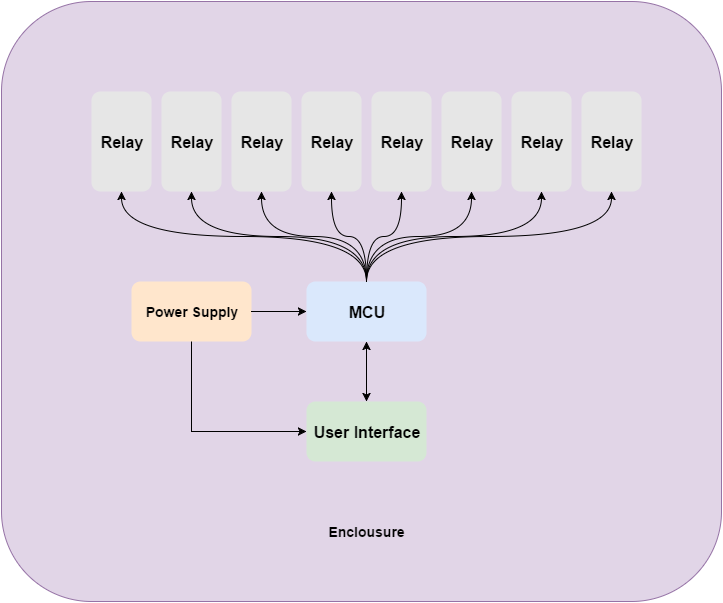

The diagram above was exported from draw.io. Its source (the exported page's mxGraphModel, read from the mxfile embedded in the PNG):
<mxGraphModel dx="789" dy="1087" grid="1" gridSize="10" guides="1" tooltips="1" connect="1" arrows="1" fold="1" page="1" pageScale="1" pageWidth="850" pageHeight="1100" background="#ffffff" math="0" shadow="0">
  <root>
    <mxCell id="0" />
    <mxCell id="1" parent="0" />
    <mxCell id="10cb8cbcfa7d10f-14" value="" style="rounded=1;whiteSpace=wrap;html=1;strokeColor=#9673a6;strokeWidth=1;fillColor=#e1d5e7;" vertex="1" parent="1">
      <mxGeometry x="60" y="10" width="720" height="600" as="geometry" />
    </mxCell>
    <mxCell id="10cb8cbcfa7d10f-1" value="&lt;font size=&quot;3&quot;&gt;&lt;b&gt;MCU&lt;/b&gt;&lt;/font&gt;" style="rounded=1;whiteSpace=wrap;html=1;dashed=1;dashPattern=1 4;strokeColor=none;strokeWidth=2;fillColor=#dae8fc;" vertex="1" parent="1">
      <mxGeometry x="365" y="290" width="120" height="60" as="geometry" />
    </mxCell>
    <mxCell id="10cb8cbcfa7d10f-3" value="&lt;font size=&quot;3&quot;&gt;&lt;b&gt;User Interface&lt;/b&gt;&lt;/font&gt;" style="shape=ext;double=1;rounded=1;whiteSpace=wrap;html=1;strokeColor=none;strokeWidth=1;fillColor=#d5e8d4;" vertex="1" parent="1">
      <mxGeometry x="365" y="410" width="120" height="60" as="geometry" />
    </mxCell>
    <mxCell id="21fc55e3b19b6c0b-1" style="edgeStyle=orthogonalEdgeStyle;rounded=0;html=1;exitX=0.5;exitY=1;entryX=0;entryY=0.5;jettySize=auto;orthogonalLoop=1;" edge="1" parent="1" source="10cb8cbcfa7d10f-4" target="10cb8cbcfa7d10f-3">
      <mxGeometry relative="1" as="geometry" />
    </mxCell>
    <mxCell id="10cb8cbcfa7d10f-4" value="&lt;b&gt;&lt;font style=&quot;font-size: 14px&quot;&gt;Power Supply&lt;/font&gt;&lt;/b&gt;" style="shape=ext;double=1;rounded=1;whiteSpace=wrap;html=1;dashed=1;dashPattern=1 4;strokeColor=none;strokeWidth=2;fillColor=#ffe6cc;" vertex="1" parent="1">
      <mxGeometry x="190" y="290" width="120" height="60" as="geometry" />
    </mxCell>
    <object label="&lt;font size=&quot;3&quot;&gt;&lt;b&gt;Relay&lt;/b&gt;&lt;/font&gt;" id="10cb8cbcfa7d10f-5">
      <mxCell style="rounded=1;whiteSpace=wrap;html=1;dashed=1;dashPattern=1 4;strokeColor=none;strokeWidth=2;fillColor=#E6E6E6;gradientColor=none;" vertex="1" parent="1">
        <mxGeometry x="150" y="100" width="60" height="100" as="geometry" />
      </mxCell>
    </object>
    <object label="&lt;font size=&quot;3&quot;&gt;&lt;b&gt;Relay&lt;/b&gt;&lt;/font&gt;" id="10cb8cbcfa7d10f-6">
      <mxCell style="rounded=1;whiteSpace=wrap;html=1;dashed=1;dashPattern=1 4;strokeColor=none;strokeWidth=2;fillColor=#E6E6E6;gradientColor=none;" vertex="1" parent="1">
        <mxGeometry x="220" y="100" width="60" height="100" as="geometry" />
      </mxCell>
    </object>
    <object label="&lt;font size=&quot;3&quot;&gt;&lt;b&gt;Relay&lt;/b&gt;&lt;/font&gt;" id="10cb8cbcfa7d10f-7">
      <mxCell style="rounded=1;whiteSpace=wrap;html=1;dashed=1;dashPattern=1 4;strokeColor=none;strokeWidth=2;fillColor=#E6E6E6;gradientColor=none;" vertex="1" parent="1">
        <mxGeometry x="290" y="100" width="60" height="100" as="geometry" />
      </mxCell>
    </object>
    <object label="&lt;font size=&quot;3&quot;&gt;&lt;b&gt;Relay&lt;/b&gt;&lt;/font&gt;" id="10cb8cbcfa7d10f-8">
      <mxCell style="rounded=1;whiteSpace=wrap;html=1;dashed=1;dashPattern=1 4;strokeColor=none;strokeWidth=2;fillColor=#E6E6E6;gradientColor=none;" vertex="1" parent="1">
        <mxGeometry x="360" y="100" width="60" height="100" as="geometry" />
      </mxCell>
    </object>
    <object label="&lt;font size=&quot;3&quot;&gt;&lt;b&gt;Relay&lt;/b&gt;&lt;/font&gt;" id="10cb8cbcfa7d10f-9">
      <mxCell style="rounded=1;whiteSpace=wrap;html=1;dashed=1;dashPattern=1 4;strokeColor=none;strokeWidth=2;fillColor=#E6E6E6;gradientColor=none;" vertex="1" parent="1">
        <mxGeometry x="430" y="100" width="60" height="100" as="geometry" />
      </mxCell>
    </object>
    <object label="&lt;font size=&quot;3&quot;&gt;&lt;b&gt;Relay&lt;/b&gt;&lt;/font&gt;" id="10cb8cbcfa7d10f-10">
      <mxCell style="rounded=1;whiteSpace=wrap;html=1;dashed=1;dashPattern=1 4;strokeColor=none;strokeWidth=2;fillColor=#E6E6E6;gradientColor=none;" vertex="1" parent="1">
        <mxGeometry x="500" y="100" width="60" height="100" as="geometry" />
      </mxCell>
    </object>
    <object label="&lt;font size=&quot;3&quot;&gt;&lt;b&gt;Relay&lt;/b&gt;&lt;/font&gt;" id="10cb8cbcfa7d10f-11">
      <mxCell style="rounded=1;whiteSpace=wrap;html=1;dashed=1;dashPattern=1 4;strokeColor=none;strokeWidth=2;fillColor=#E6E6E6;gradientColor=none;" vertex="1" parent="1">
        <mxGeometry x="570" y="100" width="60" height="100" as="geometry" />
      </mxCell>
    </object>
    <object label="&lt;font size=&quot;3&quot;&gt;&lt;b&gt;Relay&lt;/b&gt;&lt;/font&gt;" id="10cb8cbcfa7d10f-12">
      <mxCell style="rounded=1;whiteSpace=wrap;html=1;dashed=1;dashPattern=1 4;strokeColor=none;strokeWidth=2;fillColor=#E6E6E6;gradientColor=none;" vertex="1" parent="1">
        <mxGeometry x="640" y="100" width="60" height="100" as="geometry" />
      </mxCell>
    </object>
    <mxCell id="10cb8cbcfa7d10f-15" value="&lt;b&gt;&lt;font style=&quot;font-size: 14px&quot;&gt;Enclousure&lt;/font&gt;&lt;/b&gt;" style="text;html=1;strokeColor=none;fillColor=none;align=center;verticalAlign=middle;whiteSpace=wrap;rounded=1;" vertex="1" parent="1">
      <mxGeometry x="405" y="530" width="40" height="20" as="geometry" />
    </mxCell>
    <mxCell id="10cb8cbcfa7d10f-16" style="edgeStyle=orthogonalEdgeStyle;html=1;exitX=0.5;exitY=0;entryX=0.5;entryY=1;jettySize=auto;orthogonalLoop=1;curved=1;" edge="1" parent="1" source="10cb8cbcfa7d10f-1" target="10cb8cbcfa7d10f-8">
      <mxGeometry relative="1" as="geometry" />
    </mxCell>
    <mxCell id="10cb8cbcfa7d10f-17" style="edgeStyle=orthogonalEdgeStyle;curved=1;html=1;exitX=0.5;exitY=0;entryX=0.5;entryY=1;jettySize=auto;orthogonalLoop=1;" edge="1" parent="1" source="10cb8cbcfa7d10f-1" target="10cb8cbcfa7d10f-9">
      <mxGeometry relative="1" as="geometry" />
    </mxCell>
    <mxCell id="10cb8cbcfa7d10f-18" style="edgeStyle=orthogonalEdgeStyle;curved=1;html=1;exitX=0.5;exitY=0;entryX=0.5;entryY=1;jettySize=auto;orthogonalLoop=1;" edge="1" parent="1" source="10cb8cbcfa7d10f-1" target="10cb8cbcfa7d10f-10">
      <mxGeometry relative="1" as="geometry" />
    </mxCell>
    <mxCell id="10cb8cbcfa7d10f-19" style="edgeStyle=orthogonalEdgeStyle;curved=1;html=1;exitX=0.5;exitY=0;entryX=0.5;entryY=1;jettySize=auto;orthogonalLoop=1;" edge="1" parent="1" source="10cb8cbcfa7d10f-1" target="10cb8cbcfa7d10f-11">
      <mxGeometry relative="1" as="geometry" />
    </mxCell>
    <mxCell id="10cb8cbcfa7d10f-20" style="edgeStyle=orthogonalEdgeStyle;curved=1;html=1;exitX=0.5;exitY=0;entryX=0.5;entryY=1;jettySize=auto;orthogonalLoop=1;" edge="1" parent="1" source="10cb8cbcfa7d10f-1" target="10cb8cbcfa7d10f-12">
      <mxGeometry relative="1" as="geometry" />
    </mxCell>
    <mxCell id="10cb8cbcfa7d10f-21" style="edgeStyle=orthogonalEdgeStyle;curved=1;html=1;exitX=0.5;exitY=0;entryX=0.5;entryY=1;jettySize=auto;orthogonalLoop=1;" edge="1" parent="1" source="10cb8cbcfa7d10f-1" target="10cb8cbcfa7d10f-7">
      <mxGeometry relative="1" as="geometry">
        <Array as="points">
          <mxPoint x="425" y="245" />
          <mxPoint x="320" y="245" />
        </Array>
      </mxGeometry>
    </mxCell>
    <mxCell id="10cb8cbcfa7d10f-22" style="edgeStyle=orthogonalEdgeStyle;curved=1;html=1;exitX=0.5;exitY=0;entryX=0.5;entryY=1;jettySize=auto;orthogonalLoop=1;" edge="1" parent="1" source="10cb8cbcfa7d10f-1" target="10cb8cbcfa7d10f-6">
      <mxGeometry relative="1" as="geometry" />
    </mxCell>
    <mxCell id="10cb8cbcfa7d10f-23" style="edgeStyle=orthogonalEdgeStyle;curved=1;html=1;exitX=0.5;exitY=0;entryX=0.5;entryY=1;jettySize=auto;orthogonalLoop=1;" edge="1" parent="1" source="10cb8cbcfa7d10f-1" target="10cb8cbcfa7d10f-5">
      <mxGeometry relative="1" as="geometry" />
    </mxCell>
    <mxCell id="43bdbdaef2ead40a-1" style="edgeStyle=orthogonalEdgeStyle;curved=1;html=1;exitX=0.5;exitY=1;entryX=0.5;entryY=0;jettySize=auto;orthogonalLoop=1;startArrow=classic;startFill=1;" edge="1" parent="1" source="10cb8cbcfa7d10f-1" target="10cb8cbcfa7d10f-3">
      <mxGeometry relative="1" as="geometry" />
    </mxCell>
    <mxCell id="43bdbdaef2ead40a-2" style="edgeStyle=orthogonalEdgeStyle;curved=1;html=1;exitX=1;exitY=0.5;entryX=0;entryY=0.5;startArrow=none;startFill=0;jettySize=auto;orthogonalLoop=1;" edge="1" parent="1" source="10cb8cbcfa7d10f-4" target="10cb8cbcfa7d10f-1">
      <mxGeometry relative="1" as="geometry" />
    </mxCell>
  </root>
</mxGraphModel>